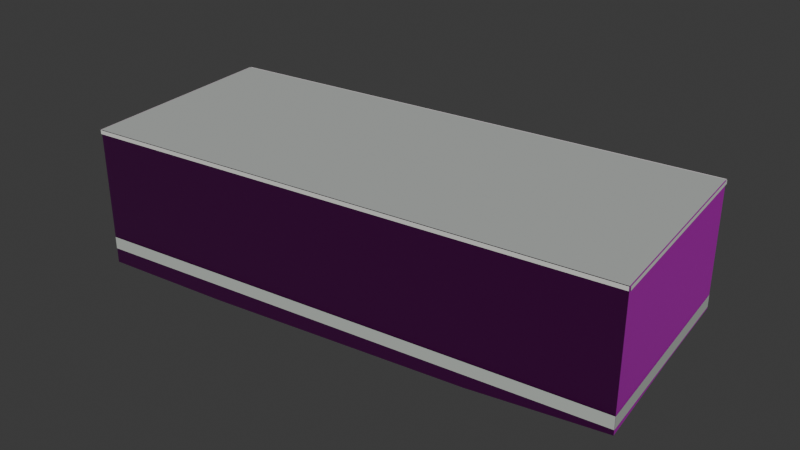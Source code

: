 # Source: osm-way-53921171.blend  (saved by Blender 5.2.45; exported with 4.5.12 LTS)
import bpy
from mathutils import Matrix  # noqa: F401  (used for matrix-valued properties, if any)

bpy.ops.wm.read_factory_settings(use_empty=True)
scene = bpy.context.scene
scene.name = 'Scene'

# ---- collections
col_collection = bpy.data.collections.new('Collection'); scene.collection.children.link(col_collection)

# ---- images (referenced by path relative to the original .blend; pixels are not part of the script)
import os
ASSET_DIR = os.environ.get("B2B_ASSET_DIR", "")  # directory of the original .blend (textures are referenced by path, not embedded)
HERE = os.path.dirname(os.path.abspath(__file__))  # packed textures are extracted next to this script under _unpacked/

def load_image(name, relpath, width, height, colorspace="sRGB"):
    """Load a texture the original file referenced (path relative to the .blend, or extracted next to this script)."""
    p = next((c for c in (os.path.join(HERE, relpath), os.path.join(ASSET_DIR, relpath)) if relpath and os.path.exists(c)), "")
    if p:
        img = bpy.data.images.load(p, check_existing=True)
        img.name = name
    else:  # same state as the original file: an image datablock whose file is absent (Cycles renders it pink)
        img = bpy.data.images.new(name, width, height)
        img.source = "FILE"
        img.filepath = "//" + (relpath or name)
    img.colorspace_settings.name = colorspace
    return img
img_plaster001_1k_jpg_color_jpg = load_image('Plaster001_1K-JPG_Color.jpg', 'Plaster001_1K-JPG_Color.jpg', 1024, 1024, 'sRGB')
img_plaster001_1k_jpg_normalgl_jpg = load_image('Plaster001_1K-JPG_NormalGL.jpg', 'Plaster001_1K-JPG_NormalGL.jpg', 1024, 1024, 'Non-Color')
img_plaster001_1k_jpg_roughness_jpg = load_image('Plaster001_1K-JPG_Roughness.jpg', 'Plaster001_1K-JPG_Roughness.jpg', 1024, 1024, 'Non-Color')
img_concrete034_1k_jpg_color_jpg = load_image('Concrete034_1K-JPG_Color.jpg', 'Concrete034_1K-JPG_Color.jpg', 1024, 1024, 'sRGB')
img_concrete034_1k_jpg_normalgl_jpg = load_image('Concrete034_1K-JPG_NormalGL.jpg', 'Concrete034_1K-JPG_NormalGL.jpg', 1024, 1024, 'Non-Color')
img_concrete034_1k_jpg_roughness_jpg = load_image('Concrete034_1K-JPG_Roughness.jpg', 'Concrete034_1K-JPG_Roughness.jpg', 1024, 1024, 'Non-Color')

# ---- materials (node trees are filled in below, after node groups)
mat_reality_aged_pale_plaster = bpy.data.materials.new('reality aged pale plaster')
mat_reality_concrete_plinth = bpy.data.materials.new('reality concrete plinth')
mat_reality_pale_aluminum_sill = bpy.data.materials.new('reality pale aluminum sill')
mat_reality_flat_weathered_roof = bpy.data.materials.new('reality flat weathered roof')
mat_building_foundation = bpy.data.materials.new('building foundation')

# ---- material node trees
mat_reality_aged_pale_plaster.use_nodes = True; mat_reality_aged_pale_plaster.node_tree.nodes.clear()
_N = mat_reality_aged_pale_plaster.node_tree.nodes; _L = mat_reality_aged_pale_plaster.node_tree.links
n0 = _N.new('ShaderNodeBsdfPrincipled'); n0.name = 'Principled BSDF'; n0.location = (-200, 100)
n0.inputs[10].default_value = 0.005
n1 = _N.new('ShaderNodeOutputMaterial'); n1.name = 'Material Output'; n1.location = (200, 100)
n2 = _N.new('ShaderNodeTexImage'); n2.name = 'Image Texture'; n2.location = (0, 0)
n2.image = img_plaster001_1k_jpg_color_jpg
n3 = _N.new('ShaderNodeTexCoord'); n3.name = 'Texture Coordinate'; n3.location = (0, 0)
n4 = _N.new('ShaderNodeMapping'); n4.name = 'Source physical UV scale'; n4.location = (0, 0)
n4.inputs[3].default_value = (3.0, 3.0, 1.0)
n5 = _N.new('ShaderNodeTexImage'); n5.name = 'Image Texture.001'; n5.location = (0, 0)
n5.image = img_plaster001_1k_jpg_normalgl_jpg
n6 = _N.new('ShaderNodeNormalMap'); n6.name = 'Normal Map'; n6.location = (0, 0)
n6.width = 160
n7 = _N.new('ShaderNodeTexImage'); n7.name = 'Image Texture.002'; n7.location = (0, 0)
n7.image = img_plaster001_1k_jpg_roughness_jpg
_L.new(n0.outputs[0], n1.inputs[0])
_L.new(n3.outputs[2], n4.inputs[0])
_L.new(n4.outputs[0], n2.inputs[0])
_L.new(n2.outputs[0], n0.inputs[0])
_L.new(n4.outputs[0], n5.inputs[0])
_L.new(n5.outputs[0], n6.inputs[1])
_L.new(n6.outputs[0], n0.inputs[5])
_L.new(n4.outputs[0], n7.inputs[0])
_L.new(n7.outputs[0], n0.inputs[2])
n1.is_active_output = True
mat_reality_concrete_plinth.use_nodes = True; mat_reality_concrete_plinth.node_tree.nodes.clear()
_N = mat_reality_concrete_plinth.node_tree.nodes; _L = mat_reality_concrete_plinth.node_tree.links
n0 = _N.new('ShaderNodeBsdfPrincipled'); n0.name = 'Principled BSDF'; n0.location = (-200, 100)
n0.inputs[0].default_value = (0.4549, 0.4941, 0.4549, 1.0)
n0.inputs[2].default_value = 0.83
n0.inputs[10].default_value = 0.005
n1 = _N.new('ShaderNodeOutputMaterial'); n1.name = 'Material Output'; n1.location = (200, 100)
_L.new(n0.outputs[0], n1.inputs[0])
n1.is_active_output = True
mat_reality_pale_aluminum_sill.use_nodes = True; mat_reality_pale_aluminum_sill.node_tree.nodes.clear()
_N = mat_reality_pale_aluminum_sill.node_tree.nodes; _L = mat_reality_pale_aluminum_sill.node_tree.links
n0 = _N.new('ShaderNodeBsdfPrincipled'); n0.name = 'Principled BSDF'; n0.location = (-200, 100)
n0.inputs[0].default_value = (0.6941, 0.7059, 0.6627, 1.0)
n0.inputs[2].default_value = 0.83
n0.inputs[10].default_value = 0.005
n1 = _N.new('ShaderNodeOutputMaterial'); n1.name = 'Material Output'; n1.location = (200, 100)
_L.new(n0.outputs[0], n1.inputs[0])
n1.is_active_output = True
mat_reality_flat_weathered_roof.use_nodes = True; mat_reality_flat_weathered_roof.node_tree.nodes.clear()
_N = mat_reality_flat_weathered_roof.node_tree.nodes; _L = mat_reality_flat_weathered_roof.node_tree.links
n0 = _N.new('ShaderNodeBsdfPrincipled'); n0.name = 'Principled BSDF'; n0.location = (-200, 100)
n0.inputs[0].default_value = (0.451, 0.4745, 0.4549, 1.0)
n0.inputs[2].default_value = 0.83
n0.inputs[10].default_value = 0.005
n1 = _N.new('ShaderNodeOutputMaterial'); n1.name = 'Material Output'; n1.location = (200, 100)
_L.new(n0.outputs[0], n1.inputs[0])
n1.is_active_output = True
mat_building_foundation.use_nodes = True; mat_building_foundation.node_tree.nodes.clear()
_N = mat_building_foundation.node_tree.nodes; _L = mat_building_foundation.node_tree.links
n0 = _N.new('ShaderNodeBsdfPrincipled'); n0.name = 'Principled BSDF'; n0.location = (-200, 100)
n0.inputs[10].default_value = 0.005
n1 = _N.new('ShaderNodeOutputMaterial'); n1.name = 'Material Output'; n1.location = (200, 100)
n2 = _N.new('ShaderNodeTexImage'); n2.name = 'Image Texture'; n2.location = (0, 0)
n2.image = img_concrete034_1k_jpg_color_jpg
n3 = _N.new('ShaderNodeTexCoord'); n3.name = 'Texture Coordinate'; n3.location = (0, 0)
n4 = _N.new('ShaderNodeMapping'); n4.name = 'Source physical UV scale'; n4.location = (0, 0)
n4.inputs[3].default_value = (3.636, 7.273, 1.0)
n5 = _N.new('ShaderNodeTexImage'); n5.name = 'Image Texture.001'; n5.location = (0, 0)
n5.image = img_concrete034_1k_jpg_normalgl_jpg
n6 = _N.new('ShaderNodeNormalMap'); n6.name = 'Normal Map'; n6.location = (0, 0)
n6.width = 160
n7 = _N.new('ShaderNodeTexImage'); n7.name = 'Image Texture.002'; n7.location = (0, 0)
n7.image = img_concrete034_1k_jpg_roughness_jpg
_L.new(n0.outputs[0], n1.inputs[0])
_L.new(n3.outputs[2], n4.inputs[0])
_L.new(n4.outputs[0], n2.inputs[0])
_L.new(n2.outputs[0], n0.inputs[0])
_L.new(n4.outputs[0], n5.inputs[0])
_L.new(n5.outputs[0], n6.inputs[1])
_L.new(n6.outputs[0], n0.inputs[5])
_L.new(n4.outputs[0], n7.inputs[0])
_L.new(n7.outputs[0], n0.inputs[2])
n1.is_active_output = True

# ---- world
world_world = bpy.data.worlds.new('World'); scene.world = world_world
world_world.use_nodes = True; world_world.node_tree.nodes.clear()
_N = world_world.node_tree.nodes; _L = world_world.node_tree.links
n0 = _N.new('ShaderNodeOutputWorld'); n0.name = 'World Output'; n0.location = (200, 100)
n1 = _N.new('ShaderNodeBackground'); n1.name = 'Background'; n1.location = (-200, 100)
n1.inputs[0].default_value = (0.05088, 0.05088, 0.05088, 1.0)
_L.new(n1.outputs[0], n0.inputs[0])
n0.is_active_output = True
world_world.color = (0.05088, 0.05088, 0.05088)
world_world.sun_shadow_jitter_overblur = 0.0

# ---- meshes
me_reality_53921171_near_reality_aged_pale_plaster = bpy.data.meshes.new('reality 53921171 near reality aged pale plaster')
me_reality_53921171_near_reality_aged_pale_plaster.from_pydata([(7.086, 3.852, 0.0), (7.846, -2.178, 0.0), (7.846, -2.178, 3.6), (7.086, 3.852, 3.6), (7.846, -2.178, 0.0), (-7.154, -3.888, 0.0), (-7.154, -3.888, 3.6), (7.846, -2.178, 3.6), (-7.154, -3.888, 0.0), (-7.804, 2.182, 0.0), (-7.804, 2.182, 3.6), (-7.154, -3.888, 3.6), (-7.804, 2.182, 0.0), (7.086, 3.852, 0.0), (7.086, 3.852, 3.6), (-7.804, 2.182, 3.6)], [], [(0, 2, 1), (0, 3, 2), (4, 6, 5), (4, 7, 6), (8, 10, 9), (8, 11, 10), (12, 14, 13), (12, 15, 14)])
_uv = me_reality_53921171_near_reality_aged_pale_plaster.uv_layers.new(name='Runtime source UV')
_uv.uv.foreach_set('vector', [0.0, 0.0, 2.026, 1.2, 2.026, 0.0, 0.0, 0.0, 0.0, 1.2, 2.026, 1.2, 0.0, 0.0, 5.032, 1.2, 5.032, 0.0, 0.0, 0.0, 0.0, 1.2, 5.032, 1.2, 0.0, 0.0, 2.035, 1.2, 2.035, 0.0, 0.0, 0.0, 0.0, 1.2, 2.035, 1.2, 0.0, 0.0, 4.994, 1.2, 4.994, 0.0, 0.0, 0.0, 0.0, 1.2, 4.994, 1.2])
me_reality_53921171_near_reality_aged_pale_plaster.materials.append(mat_reality_aged_pale_plaster)
me_reality_53921171_near_reality_aged_pale_plaster.update()
me_reality_53921171_near_reality_concrete_plinth = bpy.data.meshes.new('reality 53921171 near reality concrete plinth')
me_reality_53921171_near_reality_concrete_plinth.from_pydata([(7.09, 3.853, 0.0), (7.85, -2.177, 0.0), (7.85, -2.177, 0.36), (7.09, 3.853, 0.36), (7.846, -2.182, 0.0), (-7.154, -3.892, 0.0), (-7.154, -3.892, 0.36), (7.846, -2.182, 0.36), (-7.158, -3.888, 0.0), (-7.808, 2.182, 0.0), (-7.808, 2.182, 0.36), (-7.158, -3.888, 0.36), (-7.804, 2.186, 0.0), (7.086, 3.856, 0.0), (7.086, 3.856, 0.36), (-7.804, 2.186, 0.36)], [], [(0, 2, 1), (0, 3, 2), (4, 6, 5), (4, 7, 6), (8, 10, 9), (8, 11, 10), (12, 14, 13), (12, 15, 14)])
_uv = me_reality_53921171_near_reality_concrete_plinth.uv_layers.new(name='Runtime source UV')
_uv.uv.foreach_set('vector', [0.0, 0.0, 2.026, 0.12, 2.026, 0.0, 0.0, 0.0, 0.0, 0.12, 2.026, 0.12, 0.0, 0.0, 5.032, 0.12, 5.032, 0.0, 0.0, 0.0, 0.0, 0.12, 5.032, 0.12, 0.0, 0.0, 2.035, 0.12, 2.035, 0.0, 0.0, 0.0, 0.0, 0.12, 2.035, 0.12, 0.0, 0.0, 4.994, 0.12, 4.994, 0.0, 0.0, 0.0, 0.0, 0.12, 4.994, 0.12])
me_reality_53921171_near_reality_concrete_plinth.materials.append(mat_reality_concrete_plinth)
me_reality_53921171_near_reality_concrete_plinth.update()
me_reality_53921171_near_reality_pale_aluminum_sill = bpy.data.meshes.new('reality 53921171 near reality pale aluminum sill')
me_reality_53921171_near_reality_pale_aluminum_sill.from_pydata([(7.116, 3.856, 3.49), (7.876, -2.174, 3.49), (7.876, -2.174, 3.6), (7.116, 3.856, 3.6), (7.849, -2.208, 3.49), (-7.151, -3.918, 3.49), (-7.151, -3.918, 3.6), (7.849, -2.208, 3.6), (-7.184, -3.891, 3.49), (-7.834, 2.179, 3.49), (-7.834, 2.179, 3.6), (-7.184, -3.891, 3.6), (-7.807, 2.212, 3.49), (7.083, 3.882, 3.49), (7.083, 3.882, 3.6), (-7.807, 2.212, 3.6)], [], [(0, 2, 1), (0, 3, 2), (4, 6, 5), (4, 7, 6), (8, 10, 9), (8, 11, 10), (12, 14, 13), (12, 15, 14)])
_uv = me_reality_53921171_near_reality_pale_aluminum_sill.uv_layers.new(name='Runtime source UV')
_uv.uv.foreach_set('vector', [0.0, 1.163, 2.026, 1.2, 2.026, 1.163, 0.0, 1.163, 0.0, 1.2, 2.026, 1.2, 0.0, 1.163, 5.032, 1.2, 5.032, 1.163, 0.0, 1.163, 0.0, 1.2, 5.032, 1.2, 0.0, 1.163, 2.035, 1.2, 2.035, 1.163, 0.0, 1.163, 0.0, 1.2, 2.035, 1.2, 0.0, 1.163, 4.994, 1.2, 4.994, 1.163, 0.0, 1.163, 0.0, 1.2, 4.994, 1.2])
me_reality_53921171_near_reality_pale_aluminum_sill.materials.append(mat_reality_pale_aluminum_sill)
me_reality_53921171_near_reality_pale_aluminum_sill.update()
me_reality_53921171_near_reality_flat_weathered_roof = bpy.data.meshes.new('reality 53921171 near reality flat weathered roof')
me_reality_53921171_near_reality_flat_weathered_roof.from_pydata([(-7.154, -3.888, 3.6), (-7.804, 2.182, 3.6), (7.086, 3.852, 3.6), (7.086, 3.852, 3.6), (-7.154, -3.888, 3.6), (7.086, 3.852, 3.6), (7.846, -2.178, 3.6), (7.846, -2.178, 3.6)], [], [(0, 2, 1), (4, 6, 5)])
_uv = me_reality_53921171_near_reality_flat_weathered_roof.uv_layers.new(name='Runtime source UV')
_uv.uv.foreach_set('vector', [93.88, 8.198, 97.44, 6.262, 97.44, 8.198, 93.88, 8.198, 97.63, 7.77, 97.63, 8.198])
me_reality_53921171_near_reality_flat_weathered_roof.materials.append(mat_reality_flat_weathered_roof)
me_reality_53921171_near_reality_flat_weathered_roof.update()
me_building_foundation_53921171 = bpy.data.meshes.new('building foundation 53921171')
me_building_foundation_53921171.from_pydata([(7.086, 3.852, -0.05), (7.466, 0.837, -0.05), (7.086, 3.852, 0.0), (7.466, 0.837, 0.0), (7.466, 0.837, -0.05), (7.846, -2.178, -0.15), (7.466, 0.837, 0.0), (7.846, -2.178, 0.0), (7.846, -2.178, -0.15), (4.096, -2.605, -0.3611), (7.846, -2.178, 0.0), (4.096, -2.605, 0.0), (4.096, -2.605, -0.3611), (0.346, -3.033, -0.4133), (4.096, -2.605, 0.0), (0.346, -3.033, 0.0), (0.346, -3.033, -0.4133), (-3.404, -3.461, -0.4694), (0.346, -3.033, 0.0), (-3.404, -3.461, 0.0), (-3.404, -3.461, -0.4694), (-7.154, -3.888, -0.4344), (-3.404, -3.461, 0.0), (-7.154, -3.888, 0.0), (-7.154, -3.888, -0.4344), (-7.479, -0.853, -0.4005), (-7.154, -3.888, 0.0), (-7.479, -0.853, 0.0), (-7.479, -0.853, -0.4005), (-7.804, 2.182, -0.4083), (-7.479, -0.853, 0.0), (-7.804, 2.182, 0.0), (-7.804, 2.182, -0.4083), (-4.082, 2.599, -0.3509), (-7.804, 2.182, 0.0), (-4.082, 2.599, 0.0), (-4.082, 2.599, -0.3509), (-0.359, 3.017, -0.293), (-4.082, 2.599, 0.0), (-0.359, 3.017, 0.0), (-0.359, 3.017, -0.293), (3.364, 3.434, -0.07667), (-0.359, 3.017, 0.0), (3.364, 3.434, 0.0), (3.364, 3.434, -0.07667), (7.086, 3.852, -0.05), (3.364, 3.434, 0.0), (7.086, 3.852, 0.0)], [], [(0, 2, 1), (1, 2, 3), (4, 6, 5), (5, 6, 7), (8, 10, 9), (9, 10, 11), (12, 14, 13), (13, 14, 15), (16, 18, 17), (17, 18, 19), (20, 22, 21), (21, 22, 23), (24, 26, 25), (25, 26, 27), (28, 30, 29), (29, 30, 31), (32, 34, 33), (33, 34, 35), (36, 38, 37), (37, 38, 39), (40, 42, 41), (41, 42, 43), (44, 46, 45), (45, 46, 47)])
_uv = me_building_foundation_53921171.uv_layers.new(name='Runtime source UV')
_uv.uv.foreach_set('vector', [0.0, 0.0, 0.0, 1.0, 0.5, 0.0, 0.5, 0.0, 0.0, 1.0, 0.5, 1.0, 0.5, 0.0, 0.5, 1.0, 1.0, 0.0, 1.0, 0.0, 0.5, 1.0, 1.0, 1.0, 0.0, 0.0, 0.0, 1.0, 0.25, 0.0, 0.25, 0.0, 0.0, 1.0, 0.25, 1.0, 0.25, 0.0, 0.25, 1.0, 0.5, 0.0, 0.5, 0.0, 0.25, 1.0, 0.5, 1.0, 0.5, 0.0, 0.5, 1.0, 0.75, 0.0, 0.75, 0.0, 0.5, 1.0, 0.75, 1.0, 0.75, 0.0, 0.75, 1.0, 1.0, 0.0, 1.0, 0.0, 0.75, 1.0, 1.0, 1.0, 0.0, 0.0, 0.0, 1.0, 0.5, 0.0, 0.5, 0.0, 0.0, 1.0, 0.5, 1.0, 0.5, 0.0, 0.5, 1.0, 1.0, 0.0, 1.0, 0.0, 0.5, 1.0, 1.0, 1.0, 0.0, 0.0, 0.0, 1.0, 0.25, 0.0, 0.25, 0.0, 0.0, 1.0, 0.25, 1.0, 0.25, 0.0, 0.25, 1.0, 0.5, 0.0, 0.5, 0.0, 0.25, 1.0, 0.5, 1.0, 0.5, 0.0, 0.5, 1.0, 0.75, 0.0, 0.75, 0.0, 0.5, 1.0, 0.75, 1.0, 0.75, 0.0, 0.75, 1.0, 1.0, 0.0, 1.0, 0.0, 0.75, 1.0, 1.0, 1.0])
me_building_foundation_53921171.materials.append(mat_building_foundation)
me_building_foundation_53921171.update()

# ---- objects
ob_osm_way_53921171 = bpy.data.objects.new('osm-way-53921171', None)
ob_reality_53921171_near_reality_aged_pale_plaster = bpy.data.objects.new('reality 53921171 near reality aged pale plaster', me_reality_53921171_near_reality_aged_pale_plaster)
ob_reality_53921171_near_reality_concrete_plinth = bpy.data.objects.new('reality 53921171 near reality concrete plinth', me_reality_53921171_near_reality_concrete_plinth)
ob_reality_53921171_near_reality_pale_aluminum_sill = bpy.data.objects.new('reality 53921171 near reality pale aluminum sill', me_reality_53921171_near_reality_pale_aluminum_sill)
ob_reality_53921171_near_reality_flat_weathered_roof = bpy.data.objects.new('reality 53921171 near reality flat weathered roof', me_reality_53921171_near_reality_flat_weathered_roof)
ob_building_foundation_53921171 = bpy.data.objects.new('building foundation 53921171', me_building_foundation_53921171)

# ---- transforms, parenting, visibility, modifiers, constraints
ob_osm_way_53921171.location = (0.0, 0.0, 0.0)
ob_reality_53921171_near_reality_aged_pale_plaster.parent = ob_osm_way_53921171
ob_reality_53921171_near_reality_aged_pale_plaster.location = (0.0, 0.0, 0.0)
ob_reality_53921171_near_reality_concrete_plinth.parent = ob_osm_way_53921171
ob_reality_53921171_near_reality_concrete_plinth.location = (0.0, 0.0, 0.0)
ob_reality_53921171_near_reality_pale_aluminum_sill.parent = ob_osm_way_53921171
ob_reality_53921171_near_reality_pale_aluminum_sill.location = (0.0, 0.0, 0.0)
ob_reality_53921171_near_reality_flat_weathered_roof.parent = ob_osm_way_53921171
ob_reality_53921171_near_reality_flat_weathered_roof.location = (0.0, 0.0, 0.0)
ob_building_foundation_53921171.parent = ob_osm_way_53921171
ob_building_foundation_53921171.location = (0.0, 0.0, 0.0)

# ---- collection membership
col_collection.objects.link(ob_osm_way_53921171)
col_collection.objects.link(ob_reality_53921171_near_reality_aged_pale_plaster)
col_collection.objects.link(ob_reality_53921171_near_reality_concrete_plinth)
col_collection.objects.link(ob_reality_53921171_near_reality_pale_aluminum_sill)
col_collection.objects.link(ob_reality_53921171_near_reality_flat_weathered_roof)
col_collection.objects.link(ob_building_foundation_53921171)

# ---- scene / render settings (as saved in the file)
scene.frame_start = 1; scene.frame_end = 250; scene.frame_set(1)
scene.render.engine = 'BLENDER_EEVEE_NEXT'
scene.render.bake_bias = 0.0
scene.render.bake_samples = 0
scene.render.compositor_device = 'GPU'
scene.eevee.use_volume_custom_range = False
scene.eevee.fast_gi_thickness_near = 0.1
scene.eevee.fast_gi_thickness_far = 0.0
scene.eevee.ray_tracing_options.screen_trace_thickness = 0.1
bpy.context.view_layer.update()

# ---- added for rendering (the .blend has no active camera and no usable light): camera, sun
cam_auto = bpy.data.cameras.new('AutoCamera')
cam_auto.lens = 50.0
cam_auto.sensor_width = 36.0
cam_auto.clip_end = 1000.0
ob_auto_camera = bpy.data.objects.new('AutoCamera', cam_auto)
scene.collection.objects.link(ob_auto_camera)
ob_auto_camera.location = (16.6798, -20.0086, 14.8923)
ob_auto_camera.rotation_euler = (1.09748, -7.21219e-08, 0.694738)
scene.camera = ob_auto_camera
light_auto_sun = bpy.data.lights.new('AutoSun', 'SUN')
light_auto_sun.energy = 3.0
light_auto_sun.angle = 0.0523599
ob_auto_sun = bpy.data.objects.new('AutoSun', light_auto_sun)
scene.collection.objects.link(ob_auto_sun)
ob_auto_sun.rotation_euler = (0.872665, 0.174533, 0.523599)
bpy.context.view_layer.update()
